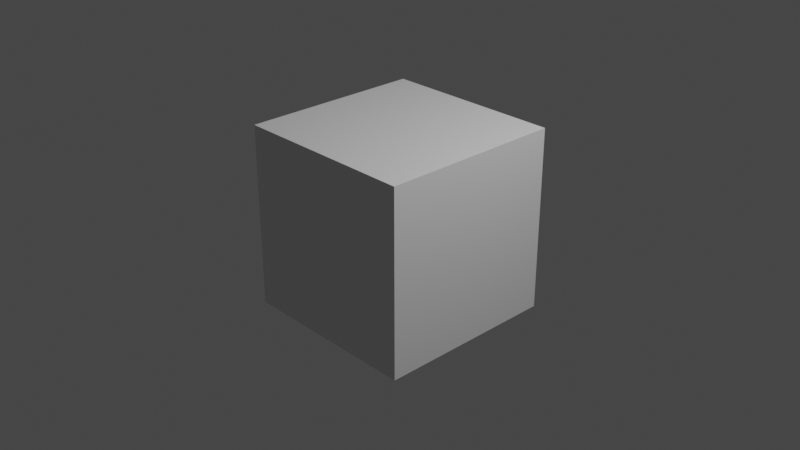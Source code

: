 # Source: Player.blend  (saved by Blender 3.4.6; exported with 4.5.12 LTS)
import bpy
from mathutils import Matrix  # noqa: F401  (used for matrix-valued properties, if any)

bpy.ops.wm.read_factory_settings(use_empty=True)
scene = bpy.context.scene
scene.name = 'Scene'

# ---- collections
col_collection = bpy.data.collections.new('Collection'); scene.collection.children.link(col_collection)

# ---- materials (node trees are filled in below, after node groups)
mat_material = bpy.data.materials.new('Material')
mat_material.alpha_threshold = 0.0
mat_material.use_transparent_shadow = False
mat_material.roughness = 0.5
mat_material.line_color = (0.0, 0.0, 0.0, 1.0)

# ---- material node trees
mat_material.use_nodes = True; mat_material.node_tree.nodes.clear()
_N = mat_material.node_tree.nodes; _L = mat_material.node_tree.links
n0 = _N.new('ShaderNodeOutputMaterial'); n0.name = 'Material Output'; n0.location = (300, 300)
n1 = _N.new('ShaderNodeBsdfPrincipled'); n1.name = 'Principled BSDF'; n1.location = (10, 300)
n1.distribution = 'GGX'
n1.subsurface_method = 'RANDOM_WALK_SKIN'
n1.inputs[3].default_value = 1.45
n1.inputs[27].default_value = (0.0, 0.0, 0.0, 1.0)
n1.inputs[28].default_value = 1.0
_L.new(n1.outputs[0], n0.inputs[0])
n0.is_active_output = True

# ---- world
world_world = bpy.data.worlds.new('World'); scene.world = world_world
world_world.use_nodes = True; world_world.node_tree.nodes.clear()
_N = world_world.node_tree.nodes; _L = world_world.node_tree.links
n0 = _N.new('ShaderNodeOutputWorld'); n0.name = 'World Output'; n0.location = (300, 300)
n1 = _N.new('ShaderNodeBackground'); n1.name = 'Background'; n1.location = (10, 300)
n1.inputs[0].default_value = (0.05088, 0.05088, 0.05088, 1.0)
_L.new(n1.outputs[0], n0.inputs[0])
n0.is_active_output = True
world_world.color = (0.05088, 0.05088, 0.05088)
world_world.use_sun_shadow = False
world_world.sun_shadow_jitter_overblur = 0.0

# ---- cameras
cam_camera = bpy.data.cameras.new('Camera')
cam_camera.clip_end = 100.0
cam_camera.ortho_scale = 7.314

# ---- lights
light_light = bpy.data.lights.new('Light', 'POINT')
light_light.transmission_factor = 0.0
light_light.energy = 1000.0
light_light.shadow_soft_size = 0.1
light_light.shadow_maximum_resolution = 0.006
light_light.use_absolute_resolution = True

# ---- meshes
me_cube = bpy.data.meshes.new('Cube')
me_cube.from_pydata([(1.0, 1.0, 1.0), (1.0, 1.0, -1.0), (1.0, -1.0, 1.0), (1.0, -1.0, -1.0), (-1.0, 1.0, 1.0), (-1.0, 1.0, -1.0), (-1.0, -1.0, 1.0), (-1.0, -1.0, -1.0)], [], [(0, 4, 6, 2), (3, 2, 6, 7), (7, 6, 4, 5), (5, 1, 3, 7), (1, 0, 2, 3), (5, 4, 0, 1)])
_uv = me_cube.uv_layers.new(name='UVMap')
_uv.uv.foreach_set('vector', [0.625, 0.5, 0.875, 0.5, 0.875, 0.75, 0.625, 0.75, 0.375, 0.75, 0.625, 0.75, 0.625, 1.0, 0.375, 1.0, 0.375, 0.0, 0.625, 0.0, 0.625, 0.25, 0.375, 0.25, 0.125, 0.5, 0.375, 0.5, 0.375, 0.75, 0.125, 0.75, 0.375, 0.5, 0.625, 0.5, 0.625, 0.75, 0.375, 0.75, 0.375, 0.25, 0.625, 0.25, 0.625, 0.5, 0.375, 0.5])
me_cube.materials.append(mat_material)
me_cube.use_mirror_vertex_groups = False
me_cube.update()

# ---- objects
ob_cube = bpy.data.objects.new('Cube', me_cube)
ob_light = bpy.data.objects.new('Light', light_light)
ob_camera = bpy.data.objects.new('Camera', cam_camera)

# ---- transforms, parenting, visibility, modifiers, constraints
ob_cube.location = (0.0, 0.0, 0.0)
ob_cube.lock_rotations_4d = False
ob_cube.empty_display_type = 'ARROWS'
ob_cube.lineart.crease_threshold = 0.0
ob_light.location = (4.076, 1.005, 5.904)
ob_light.rotation_euler = (0.6503, 0.05522, 1.866)
ob_light.lock_rotations_4d = False
ob_light.empty_display_type = 'ARROWS'
ob_light.color = (0.0, 0.0, 0.0, 0.0)
ob_light.lineart.crease_threshold = 0.0
ob_camera.location = (7.359, -6.926, 4.958)
ob_camera.rotation_euler = (1.109, 0.0, 0.8149)
ob_camera.lock_rotations_4d = False
ob_camera.empty_display_type = 'ARROWS'
ob_camera.color = (0.0, 0.0, 0.0, 0.0)
ob_camera.display_type = 'WIRE'
ob_camera.lineart.crease_threshold = 0.0

# ---- collection membership
col_collection.objects.link(ob_cube)
col_collection.objects.link(ob_light)
col_collection.objects.link(ob_camera)

# ---- scene / render settings (as saved in the file)
scene.camera = ob_camera
scene.frame_start = 1; scene.frame_end = 250; scene.frame_set(1)
scene.render.engine = 'BLENDER_EEVEE_NEXT'
scene.cycles.sampling_pattern = 'TABULATED_SOBOL'
scene.cycles.use_light_tree = False
scene.view_settings.view_transform = 'Filmic'
bpy.context.view_layer.update()
